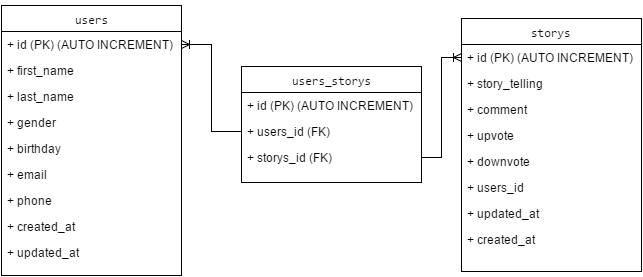

The diagram above was exported from draw.io. Its source (the exported page's mxGraphModel, read from the mxfile embedded in the PNG):
<mxGraphModel dx="872" dy="408" grid="1" gridSize="10" guides="1" tooltips="1" connect="1" arrows="1" fold="1" page="1" pageScale="1" pageWidth="826" pageHeight="1169" background="#ffffff" math="0" shadow="0">
  <root>
    <mxCell id="0" />
    <mxCell id="1" parent="0" />
    <mxCell id="2" value="&lt;pre&gt;&lt;pre&gt;users&lt;br&gt;&lt;/pre&gt;&lt;/pre&gt;" style="swimlane;html=1;fontStyle=0;childLayout=stackLayout;horizontal=1;startSize=26;fillColor=none;horizontalStack=0;resizeParent=1;resizeLast=0;collapsible=1;marginBottom=0;swimlaneFillColor=#ffffff;" vertex="1" parent="1">
      <mxGeometry x="110" y="59" width="180" height="270" as="geometry" />
    </mxCell>
    <mxCell id="3" value="+&amp;nbsp;&lt;span&gt;id (PK) (&lt;/span&gt;&lt;span&gt;AUTO INCREMENT)&lt;/span&gt;" style="text;html=1;strokeColor=none;fillColor=none;align=left;verticalAlign=top;spacingLeft=4;spacingRight=4;whiteSpace=wrap;overflow=hidden;rotatable=0;points=[[0,0.5],[1,0.5]];portConstraint=eastwest;" vertex="1" parent="2">
      <mxGeometry y="26" width="180" height="26" as="geometry" />
    </mxCell>
    <mxCell id="4" value="+&amp;nbsp;&lt;span&gt;first_name&lt;/span&gt;" style="text;html=1;strokeColor=none;fillColor=none;align=left;verticalAlign=top;spacingLeft=4;spacingRight=4;whiteSpace=wrap;overflow=hidden;rotatable=0;points=[[0,0.5],[1,0.5]];portConstraint=eastwest;" vertex="1" parent="2">
      <mxGeometry y="52" width="180" height="26" as="geometry" />
    </mxCell>
    <mxCell id="5" value="+&amp;nbsp;&lt;span&gt;last_name&lt;/span&gt;" style="text;html=1;strokeColor=none;fillColor=none;align=left;verticalAlign=top;spacingLeft=4;spacingRight=4;whiteSpace=wrap;overflow=hidden;rotatable=0;points=[[0,0.5],[1,0.5]];portConstraint=eastwest;" vertex="1" parent="2">
      <mxGeometry y="78" width="180" height="26" as="geometry" />
    </mxCell>
    <mxCell id="6" value="+ gender" style="text;html=1;strokeColor=none;fillColor=none;align=left;verticalAlign=top;spacingLeft=4;spacingRight=4;whiteSpace=wrap;overflow=hidden;rotatable=0;points=[[0,0.5],[1,0.5]];portConstraint=eastwest;" vertex="1" parent="2">
      <mxGeometry y="104" width="180" height="26" as="geometry" />
    </mxCell>
    <mxCell id="7" value="+ birthday" style="text;html=1;strokeColor=none;fillColor=none;align=left;verticalAlign=top;spacingLeft=4;spacingRight=4;whiteSpace=wrap;overflow=hidden;rotatable=0;points=[[0,0.5],[1,0.5]];portConstraint=eastwest;" vertex="1" parent="2">
      <mxGeometry y="130" width="180" height="26" as="geometry" />
    </mxCell>
    <mxCell id="8" value="+ email" style="text;html=1;strokeColor=none;fillColor=none;align=left;verticalAlign=top;spacingLeft=4;spacingRight=4;whiteSpace=wrap;overflow=hidden;rotatable=0;points=[[0,0.5],[1,0.5]];portConstraint=eastwest;" vertex="1" parent="2">
      <mxGeometry y="156" width="180" height="26" as="geometry" />
    </mxCell>
    <mxCell id="9" value="+ phone" style="text;html=1;strokeColor=none;fillColor=none;align=left;verticalAlign=top;spacingLeft=4;spacingRight=4;whiteSpace=wrap;overflow=hidden;rotatable=0;points=[[0,0.5],[1,0.5]];portConstraint=eastwest;" vertex="1" parent="2">
      <mxGeometry y="182" width="180" height="26" as="geometry" />
    </mxCell>
    <mxCell id="10" value="+&amp;nbsp;&lt;span&gt;created_at&lt;/span&gt;" style="text;html=1;strokeColor=none;fillColor=none;align=left;verticalAlign=top;spacingLeft=4;spacingRight=4;whiteSpace=wrap;overflow=hidden;rotatable=0;points=[[0,0.5],[1,0.5]];portConstraint=eastwest;" vertex="1" parent="2">
      <mxGeometry y="208" width="180" height="26" as="geometry" />
    </mxCell>
    <mxCell id="11" value="+&amp;nbsp;&lt;span&gt;updated_at &lt;/span&gt;" style="text;html=1;strokeColor=none;fillColor=none;align=left;verticalAlign=top;spacingLeft=4;spacingRight=4;whiteSpace=wrap;overflow=hidden;rotatable=0;points=[[0,0.5],[1,0.5]];portConstraint=eastwest;" vertex="1" parent="2">
      <mxGeometry y="234" width="180" height="26" as="geometry" />
    </mxCell>
    <mxCell id="23" value="&lt;pre&gt;&lt;pre&gt;storys&lt;br&gt;&lt;/pre&gt;&lt;/pre&gt;" style="swimlane;html=1;fontStyle=0;childLayout=stackLayout;horizontal=1;startSize=26;fillColor=none;horizontalStack=0;resizeParent=1;resizeLast=0;collapsible=1;marginBottom=0;swimlaneFillColor=#ffffff;" vertex="1" parent="1">
      <mxGeometry x="570" y="72" width="180" height="253" as="geometry" />
    </mxCell>
    <mxCell id="24" value="+&amp;nbsp;&lt;span&gt;id (PK) (&lt;/span&gt;&lt;span&gt;AUTO INCREMENT)&lt;/span&gt;" style="text;html=1;strokeColor=none;fillColor=none;align=left;verticalAlign=top;spacingLeft=4;spacingRight=4;whiteSpace=wrap;overflow=hidden;rotatable=0;points=[[0,0.5],[1,0.5]];portConstraint=eastwest;" vertex="1" parent="23">
      <mxGeometry y="26" width="180" height="26" as="geometry" />
    </mxCell>
    <mxCell id="25" value="+ story_telling" style="text;html=1;strokeColor=none;fillColor=none;align=left;verticalAlign=top;spacingLeft=4;spacingRight=4;whiteSpace=wrap;overflow=hidden;rotatable=0;points=[[0,0.5],[1,0.5]];portConstraint=eastwest;" vertex="1" parent="23">
      <mxGeometry y="52" width="180" height="26" as="geometry" />
    </mxCell>
    <mxCell id="30" value="+ comment" style="text;html=1;strokeColor=none;fillColor=none;align=left;verticalAlign=top;spacingLeft=4;spacingRight=4;whiteSpace=wrap;overflow=hidden;rotatable=0;points=[[0,0.5],[1,0.5]];portConstraint=eastwest;" vertex="1" parent="23">
      <mxGeometry y="78" width="180" height="26" as="geometry" />
    </mxCell>
    <mxCell id="27" value="+ upvote" style="text;html=1;strokeColor=none;fillColor=none;align=left;verticalAlign=top;spacingLeft=4;spacingRight=4;whiteSpace=wrap;overflow=hidden;rotatable=0;points=[[0,0.5],[1,0.5]];portConstraint=eastwest;" vertex="1" parent="23">
      <mxGeometry y="104" width="180" height="26" as="geometry" />
    </mxCell>
    <mxCell id="28" value="+ downvote" style="text;html=1;strokeColor=none;fillColor=none;align=left;verticalAlign=top;spacingLeft=4;spacingRight=4;whiteSpace=wrap;overflow=hidden;rotatable=0;points=[[0,0.5],[1,0.5]];portConstraint=eastwest;" vertex="1" parent="23">
      <mxGeometry y="130" width="180" height="26" as="geometry" />
    </mxCell>
    <mxCell id="34" value="+ users_id" style="text;html=1;strokeColor=none;fillColor=none;align=left;verticalAlign=top;spacingLeft=4;spacingRight=4;whiteSpace=wrap;overflow=hidden;rotatable=0;points=[[0,0.5],[1,0.5]];portConstraint=eastwest;" vertex="1" parent="23">
      <mxGeometry y="156" width="180" height="26" as="geometry" />
    </mxCell>
    <mxCell id="32" value="+&amp;nbsp;&lt;span&gt;updated_at &lt;/span&gt;" style="text;html=1;strokeColor=none;fillColor=none;align=left;verticalAlign=top;spacingLeft=4;spacingRight=4;whiteSpace=wrap;overflow=hidden;rotatable=0;points=[[0,0.5],[1,0.5]];portConstraint=eastwest;" vertex="1" parent="23">
      <mxGeometry y="182" width="180" height="26" as="geometry" />
    </mxCell>
    <mxCell id="31" value="+&amp;nbsp;&lt;span&gt;created_at&lt;/span&gt;" style="text;html=1;strokeColor=none;fillColor=none;align=left;verticalAlign=top;spacingLeft=4;spacingRight=4;whiteSpace=wrap;overflow=hidden;rotatable=0;points=[[0,0.5],[1,0.5]];portConstraint=eastwest;" vertex="1" parent="23">
      <mxGeometry y="208" width="180" height="26" as="geometry" />
    </mxCell>
    <mxCell id="36" value="&lt;pre&gt;&lt;pre&gt;&lt;span&gt;users_&lt;/span&gt;storys&lt;br&gt;&lt;/pre&gt;&lt;/pre&gt;" style="swimlane;html=1;fontStyle=0;childLayout=stackLayout;horizontal=1;startSize=26;fillColor=none;horizontalStack=0;resizeParent=1;resizeLast=0;collapsible=1;marginBottom=0;swimlaneFillColor=#ffffff;" vertex="1" parent="1">
      <mxGeometry x="350" y="120" width="180" height="116" as="geometry" />
    </mxCell>
    <mxCell id="37" value="+&amp;nbsp;&lt;span&gt;id (PK) (&lt;/span&gt;&lt;span&gt;AUTO INCREMENT)&lt;/span&gt;" style="text;html=1;strokeColor=none;fillColor=none;align=left;verticalAlign=top;spacingLeft=4;spacingRight=4;whiteSpace=wrap;overflow=hidden;rotatable=0;points=[[0,0.5],[1,0.5]];portConstraint=eastwest;" vertex="1" parent="36">
      <mxGeometry y="26" width="180" height="26" as="geometry" />
    </mxCell>
    <mxCell id="38" value="+ users_id (FK)" style="text;html=1;strokeColor=none;fillColor=none;align=left;verticalAlign=top;spacingLeft=4;spacingRight=4;whiteSpace=wrap;overflow=hidden;rotatable=0;points=[[0,0.5],[1,0.5]];portConstraint=eastwest;" vertex="1" parent="36">
      <mxGeometry y="52" width="180" height="26" as="geometry" />
    </mxCell>
    <mxCell id="39" value="+ storys_id (FK)" style="text;html=1;strokeColor=none;fillColor=none;align=left;verticalAlign=top;spacingLeft=4;spacingRight=4;whiteSpace=wrap;overflow=hidden;rotatable=0;points=[[0,0.5],[1,0.5]];portConstraint=eastwest;" vertex="1" parent="36">
      <mxGeometry y="78" width="180" height="26" as="geometry" />
    </mxCell>
    <mxCell id="46" style="edgeStyle=orthogonalEdgeStyle;rounded=0;html=1;startArrow=none;startFill=0;endArrow=ERoneToMany;endFill=0;jettySize=auto;orthogonalLoop=1;" edge="1" parent="1" source="38" target="3">
      <mxGeometry relative="1" as="geometry" />
    </mxCell>
    <mxCell id="47" style="edgeStyle=orthogonalEdgeStyle;rounded=0;html=1;startArrow=none;startFill=0;endArrow=ERoneToMany;endFill=0;jettySize=auto;orthogonalLoop=1;" edge="1" parent="1" source="39" target="24">
      <mxGeometry relative="1" as="geometry" />
    </mxCell>
  </root>
</mxGraphModel>